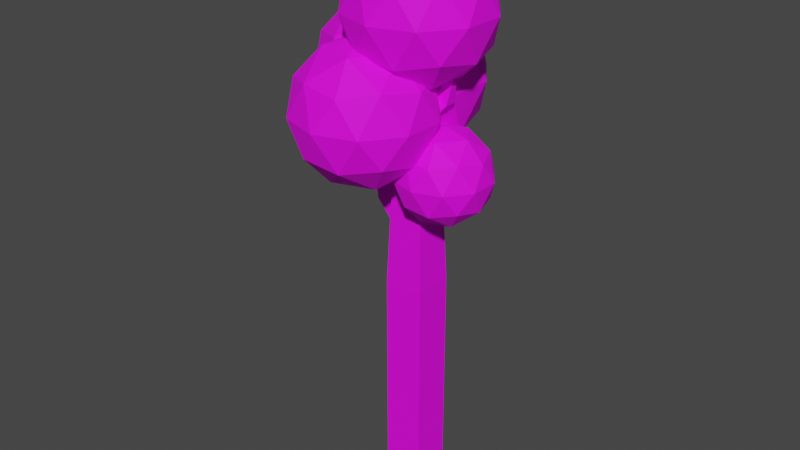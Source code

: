 # Source: tree_1.blend  (saved by Blender 2.83.19; exported with 4.5.12 LTS)
import bpy
from mathutils import Matrix  # noqa: F401  (used for matrix-valued properties, if any)

bpy.ops.wm.read_factory_settings(use_empty=True)
scene = bpy.context.scene
scene.name = 'Scene'

# ---- collections
col_collection = bpy.data.collections.new('Collection'); scene.collection.children.link(col_collection)

# ---- images (referenced by path relative to the original .blend; pixels are not part of the script)
import os
ASSET_DIR = os.environ.get("B2B_ASSET_DIR", "")  # directory of the original .blend (textures are referenced by path, not embedded)
HERE = os.path.dirname(os.path.abspath(__file__))  # packed textures are extracted next to this script under _unpacked/

def load_image(name, relpath, width, height, colorspace="sRGB"):
    """Load a texture the original file referenced (path relative to the .blend, or extracted next to this script)."""
    p = next((c for c in (os.path.join(HERE, relpath), os.path.join(ASSET_DIR, relpath)) if relpath and os.path.exists(c)), "")
    if p:
        img = bpy.data.images.load(p, check_existing=True)
        img.name = name
    else:  # same state as the original file: an image datablock whose file is absent (Cycles renders it pink)
        img = bpy.data.images.new(name, width, height)
        img.source = "FILE"
        img.filepath = "//" + (relpath or name)
    img.colorspace_settings.name = colorspace
    return img
img_new_pallete_png = load_image('new_pallete.png', 'new_pallete.png', 1024, 1024, 'sRGB')

# ---- materials (node trees are filled in below, after node groups)
mat_material = bpy.data.materials.new('Material')
mat_material.alpha_threshold = 0.0
mat_material.use_transparent_shadow = False
mat_material.line_color = (0.0, 0.0, 0.0, 1.0)

# ---- material node trees
mat_material.use_nodes = True; mat_material.node_tree.nodes.clear()
_N = mat_material.node_tree.nodes; _L = mat_material.node_tree.links
n0 = _N.new('ShaderNodeOutputMaterial'); n0.name = 'Material Output'; n0.location = (300, 300)
n1 = _N.new('ShaderNodeBsdfPrincipled'); n1.name = 'Principled BSDF'; n1.location = (10, 300)
n1.distribution = 'GGX'
n1.subsurface_method = 'BURLEY'
n1.inputs[2].default_value = 0.7667
n1.inputs[3].default_value = 1.45
n1.inputs[13].default_value = 0.2833
n1.inputs[27].default_value = (0.0, 0.0, 0.0, 1.0)
n1.inputs[28].default_value = 1.0
n2 = _N.new('ShaderNodeTexImage'); n2.name = 'Image Texture'; n2.location = (-280, 280)
n2.image = img_new_pallete_png
n2.interpolation = 'Closest'
_L.new(n1.outputs[0], n0.inputs[0])
_L.new(n2.outputs[0], n1.inputs[0])
n0.is_active_output = True

# ---- world
world_world = bpy.data.worlds.new('World'); scene.world = world_world
world_world.use_nodes = True; world_world.node_tree.nodes.clear()
_N = world_world.node_tree.nodes; _L = world_world.node_tree.links
n0 = _N.new('ShaderNodeOutputWorld'); n0.name = 'World Output'; n0.location = (300, 300)
n1 = _N.new('ShaderNodeBackground'); n1.name = 'Background'; n1.location = (10, 300)
n1.inputs[0].default_value = (0.05088, 0.05088, 0.05088, 1.0)
_L.new(n1.outputs[0], n0.inputs[0])
n0.is_active_output = True
world_world.color = (0.05088, 0.05088, 0.05088)
world_world.use_sun_shadow = False
world_world.sun_shadow_jitter_overblur = 0.0

# ---- meshes
me_icosphere_003 = bpy.data.meshes.new('Icosphere.003')
me_icosphere_003.from_pydata([(0.7432, -0.1198, 3.845), (1.467, -0.6455, 4.398), (0.4668, -0.9705, 4.398), (-0.1512, -0.1198, 4.398), (0.4668, 0.7308, 4.398), (1.467, 0.4059, 4.398), (1.02, -0.9705, 5.292), (0.01959, -0.6455, 5.292), (0.01959, 0.4059, 5.292), (1.02, 0.7308, 5.292), (1.638, -0.1198, 5.292), (0.7432, -0.1198, 5.845), (0.5807, -0.6198, 3.994), (1.169, -0.4288, 3.994), (1.006, -0.9288, 4.319), (1.594, -0.1198, 4.319), (1.169, 0.1892, 3.994), (0.2175, -0.1198, 3.994), (0.05501, -0.6198, 4.319), (0.5807, 0.3802, 3.994), (0.05501, 0.3802, 4.319), (1.006, 0.6892, 4.319), (1.694, -0.4288, 4.845), (1.694, 0.1892, 4.845), (0.7432, -1.12, 4.845), (1.331, -0.9288, 4.845), (-0.2079, -0.4288, 4.845), (0.1554, -0.9288, 4.845), (0.1554, 0.6892, 4.845), (-0.2079, 0.1892, 4.845), (1.331, 0.6892, 4.845), (0.7432, 0.8802, 4.845), (1.431, -0.6198, 5.371), (0.4803, -0.9288, 5.371), (-0.1075, -0.1198, 5.371), (0.4803, 0.6892, 5.371), (1.431, 0.3802, 5.371), (0.9057, -0.6198, 5.696), (1.269, -0.1198, 5.696), (0.3179, -0.4288, 5.696), (0.3179, 0.1892, 5.696), (0.9057, 0.3802, 5.696), (0.4299, 0.4299, 2.251), (0.4299, 0.4299, 0.0), (0.4299, -0.4299, 2.251), (0.4299, -0.4299, 0.0), (-0.4299, 0.4299, 2.251), (-0.4299, 0.4299, 0.0), (-0.4299, -0.4299, 2.251), (-0.4299, -0.4299, 0.0), (0.347, 0.347, 4.502), (0.347, -0.347, 4.502), (-0.347, 0.347, 4.502), (-0.347, -0.347, 4.502), (0.105, 0.105, 6.753), (0.105, -0.105, 6.753), (-0.04629, 0.105, 6.721), (-0.04629, -0.105, 6.721), (0.226, -0.226, 5.628), (0.226, 0.226, 5.628), (0.1655, -0.1655, 6.191), (0.1655, 0.1655, 6.191), (0.7624, -0.1241, 6.225), (0.7624, 0.1241, 6.225), (0.4712, -0.09086, 6.333), (0.4712, 0.09086, 6.333), (0.8771, -0.05131, 6.808), (0.8771, 0.05131, 6.808), (0.7486, -0.03758, 6.805), (0.7486, 0.03758, 6.805), (-0.4299, 0.0, 2.251), (-0.3885, -0.3885, 3.377), (-0.3885, 0.3885, 3.377), (-0.347, 0.1735, 4.502), (-0.3677, -0.3677, 3.939), (-0.347, -0.1735, 4.502), (-0.3677, 0.3677, 3.939), (-0.3885, 0.1942, 3.377), (-0.3885, -0.1942, 3.377), (-0.847, -0.1942, 3.905), (-0.847, 0.1942, 3.905), (-0.7145, -0.1735, 4.462), (-0.7145, 0.1735, 4.462), (-1.069, -0.07438, 4.772), (-1.069, 0.07134, 4.772), (-0.9136, -0.0666, 4.92), (-0.9136, 0.06356, 4.92), (-1.081, -0.05094, 5.243), (-1.081, 0.0479, 5.243), (-0.9367, -0.04566, 5.263), (-0.9367, 0.04262, 5.263), (0.07927, -0.05675, 6.426), (1.173, -0.8517, 7.262), (-0.3387, -1.343, 7.262), (-1.273, -0.05675, 7.262), (-0.3387, 1.23, 7.262), (1.173, 0.7382, 7.262), (0.4972, -1.343, 8.614), (-1.015, -0.8517, 8.614), (-1.015, 0.7382, 8.614), (0.4972, 1.23, 8.614), (1.432, -0.05675, 8.614), (0.07927, -0.05675, 9.45), (-0.1664, -0.8128, 6.651), (0.7224, -0.524, 6.651), (0.4768, -1.28, 7.143), (1.366, -0.05675, 7.143), (0.7224, 0.4105, 6.651), (-0.7157, -0.05675, 6.651), (-0.9614, -0.8128, 7.143), (-0.1664, 0.6993, 6.651), (-0.9614, 0.6993, 7.143), (0.4768, 1.167, 7.143), (1.517, -0.524, 7.938), (1.517, 0.4105, 7.938), (0.07927, -1.569, 7.938), (0.9681, -1.28, 7.938), (-1.359, -0.524, 7.938), (-0.8096, -1.28, 7.938), (-0.8096, 1.167, 7.938), (-1.359, 0.4105, 7.938), (0.9681, 1.167, 7.938), (0.07927, 1.455, 7.938), (1.12, -0.8128, 8.733), (-0.3182, -1.28, 8.733), (-1.207, -0.05675, 8.733), (-0.3182, 1.167, 8.733), (1.12, 0.6993, 8.733), (0.3249, -0.8128, 9.224), (0.8743, -0.05675, 9.224), (-0.5639, -0.524, 9.224), (-0.5639, 0.4105, 9.224), (0.3249, 0.6993, 9.224), (-0.9674, 0.68, 4.573), (0.3012, -0.2417, 5.542), (-1.452, -0.8113, 5.542), (-2.535, 0.68, 5.542), (-1.452, 2.171, 5.542), (0.3012, 1.602, 5.542), (-0.4828, -0.8113, 7.11), (-2.236, -0.2417, 7.11), (-2.236, 1.602, 7.11), (-0.4828, 2.171, 7.11), (0.6007, 0.68, 7.11), (-0.9674, 0.68, 8.079), (-1.252, -0.1965, 4.834), (-0.2217, 0.1383, 4.834), (-0.5065, -0.7383, 5.404), (0.5239, 0.68, 5.404), (-0.2217, 1.222, 4.834), (-1.889, 0.68, 4.834), (-2.174, -0.1965, 5.404), (-1.252, 1.557, 4.834), (-2.174, 1.557, 5.404), (-0.5065, 2.098, 5.404), (0.7, 0.1383, 6.326), (0.7, 1.222, 6.326), (-0.9674, -1.073, 6.326), (0.0631, -0.7383, 6.326), (-2.635, 0.1383, 6.326), (-1.998, -0.7383, 6.326), (-1.998, 2.098, 6.326), (-2.635, 1.222, 6.326), (0.0631, 2.098, 6.326), (-0.9674, 2.433, 6.326), (0.2391, -0.1965, 7.247), (-1.428, -0.7383, 7.247), (-2.459, 0.68, 7.247), (-1.428, 2.098, 7.247), (0.2391, 1.557, 7.247), (-0.6826, -0.1965, 7.817), (-0.04569, 0.68, 7.817), (-1.713, 0.1383, 7.817), (-1.713, 1.222, 7.817), (-0.6826, 1.557, 7.817), (-0.5489, -0.8787, 4.548), (0.5273, -1.661, 5.37), (-0.9599, -2.144, 5.37), (-1.879, -0.8787, 5.37), (-0.9599, 0.3864, 5.37), (0.5273, -0.09679, 5.37), (-0.1378, -2.144, 6.7), (-1.625, -1.661, 6.7), (-1.625, -0.09679, 6.7), (-0.1378, 0.3864, 6.7), (0.7813, -0.8787, 6.7), (-0.5489, -0.8787, 7.522), (-0.7905, -1.622, 4.77), (0.08365, -1.338, 4.77), (-0.158, -2.082, 5.253), (0.7162, -0.8787, 5.253), (0.08365, -0.4191, 4.77), (-1.331, -0.8787, 4.77), (-1.572, -1.622, 5.253), (-0.7905, -0.1351, 4.77), (-1.572, -0.1351, 5.253), (-0.158, 0.3245, 5.253), (0.8655, -1.338, 6.035), (0.8655, -0.4191, 6.035), (-0.5489, -2.366, 6.035), (0.3253, -2.082, 6.035), (-1.963, -1.338, 6.035), (-1.423, -2.082, 6.035), (-1.423, 0.3245, 6.035), (-1.963, -0.4191, 6.035), (0.3253, 0.3245, 6.035), (-0.5489, 0.6086, 6.035), (0.4746, -1.622, 6.817), (-0.9398, -2.082, 6.817), (-1.814, -0.8787, 6.817), (-0.9398, 0.3245, 6.817), (0.4746, -0.1351, 6.817), (-0.3073, -1.622, 7.3), (0.233, -0.8787, 7.3), (-1.181, -1.338, 7.3), (-1.181, -0.4191, 7.3), (-0.3073, -0.1351, 7.3), (0.4299, 0.4299, -2.814), (0.4299, -0.4299, -2.814), (-0.4299, 0.4299, -2.814), (-0.4299, -0.4299, -2.814)], [], [(0, 13, 12), (1, 13, 15), (0, 12, 17), (0, 17, 19), (0, 19, 16), (1, 15, 22), (2, 14, 24), (3, 18, 26), (4, 20, 28), (5, 21, 30), (1, 22, 25), (2, 24, 27), (3, 26, 29), (4, 28, 31), (5, 30, 23), (6, 32, 37), (7, 33, 39), (8, 34, 40), (9, 35, 41), (10, 36, 38), (38, 41, 11), (38, 36, 41), (36, 9, 41), (41, 40, 11), (41, 35, 40), (35, 8, 40), (40, 39, 11), (40, 34, 39), (34, 7, 39), (39, 37, 11), (39, 33, 37), (33, 6, 37), (37, 38, 11), (37, 32, 38), (32, 10, 38), (23, 36, 10), (23, 30, 36), (30, 9, 36), (31, 35, 9), (31, 28, 35), (28, 8, 35), (29, 34, 8), (29, 26, 34), (26, 7, 34), (27, 33, 7), (27, 24, 33), (24, 6, 33), (25, 32, 6), (25, 22, 32), (22, 10, 32), (30, 31, 9), (30, 21, 31), (21, 4, 31), (28, 29, 8), (28, 20, 29), (20, 3, 29), (26, 27, 7), (26, 18, 27), (18, 2, 27), (24, 25, 6), (24, 14, 25), (14, 1, 25), (22, 23, 10), (22, 15, 23), (15, 5, 23), (16, 21, 5), (16, 19, 21), (19, 4, 21), (19, 20, 4), (19, 17, 20), (17, 3, 20), (17, 18, 3), (17, 12, 18), (12, 2, 18), (15, 16, 5), (15, 13, 16), (13, 0, 16), (12, 14, 2), (12, 13, 14), (13, 1, 14), (78, 71, 74, 53, 75), (45, 44, 48, 49), (49, 48, 70, 46, 47), (47, 43, 217, 219), (43, 42, 44, 45), (47, 46, 42, 43), (44, 42, 50, 51), (42, 46, 72, 76, 52, 50), (48, 44, 51, 53, 74, 71), (60, 61, 54, 55), (53, 51, 58, 60, 55, 57), (50, 52, 56, 54, 61, 59), (58, 51, 50, 59), (58, 59, 63, 62), (55, 54, 56, 57), (63, 65, 69, 67), (61, 60, 64, 65), (60, 58, 62, 64), (59, 61, 65, 63), (66, 67, 69, 68), (64, 62, 66, 68), (62, 63, 67, 66), (65, 64, 68, 69), (52, 73, 75, 53, 57, 56), (46, 70, 48, 71, 78, 77, 72), (78, 75, 81, 79), (73, 52, 76, 72, 77), (79, 81, 85, 83), (77, 78, 79, 80), (73, 77, 80, 82), (75, 73, 82, 81), (86, 84, 88, 90), (80, 79, 83, 84), (82, 80, 84, 86), (81, 82, 86, 85), (88, 87, 89, 90), (85, 86, 90, 89), (83, 85, 89, 87), (84, 83, 87, 88), (91, 104, 103), (92, 104, 106), (91, 103, 108), (91, 108, 110), (91, 110, 107), (92, 106, 113), (93, 105, 115), (94, 109, 117), (95, 111, 119), (96, 112, 121), (92, 113, 116), (93, 115, 118), (94, 117, 120), (95, 119, 122), (96, 121, 114), (97, 123, 128), (98, 124, 130), (99, 125, 131), (100, 126, 132), (101, 127, 129), (129, 132, 102), (129, 127, 132), (127, 100, 132), (132, 131, 102), (132, 126, 131), (126, 99, 131), (131, 130, 102), (131, 125, 130), (125, 98, 130), (130, 128, 102), (130, 124, 128), (124, 97, 128), (128, 129, 102), (128, 123, 129), (123, 101, 129), (114, 127, 101), (114, 121, 127), (121, 100, 127), (122, 126, 100), (122, 119, 126), (119, 99, 126), (120, 125, 99), (120, 117, 125), (117, 98, 125), (118, 124, 98), (118, 115, 124), (115, 97, 124), (116, 123, 97), (116, 113, 123), (113, 101, 123), (121, 122, 100), (121, 112, 122), (112, 95, 122), (119, 120, 99), (119, 111, 120), (111, 94, 120), (117, 118, 98), (117, 109, 118), (109, 93, 118), (115, 116, 97), (115, 105, 116), (105, 92, 116), (113, 114, 101), (113, 106, 114), (106, 96, 114), (107, 112, 96), (107, 110, 112), (110, 95, 112), (110, 111, 95), (110, 108, 111), (108, 94, 111), (108, 109, 94), (108, 103, 109), (103, 93, 109), (106, 107, 96), (106, 104, 107), (104, 91, 107), (103, 105, 93), (103, 104, 105), (104, 92, 105), (133, 146, 145), (134, 146, 148), (133, 145, 150), (133, 150, 152), (133, 152, 149), (134, 148, 155), (135, 147, 157), (136, 151, 159), (137, 153, 161), (138, 154, 163), (134, 155, 158), (135, 157, 160), (136, 159, 162), (137, 161, 164), (138, 163, 156), (139, 165, 170), (140, 166, 172), (141, 167, 173), (142, 168, 174), (143, 169, 171), (171, 174, 144), (171, 169, 174), (169, 142, 174), (174, 173, 144), (174, 168, 173), (168, 141, 173), (173, 172, 144), (173, 167, 172), (167, 140, 172), (172, 170, 144), (172, 166, 170), (166, 139, 170), (170, 171, 144), (170, 165, 171), (165, 143, 171), (156, 169, 143), (156, 163, 169), (163, 142, 169), (164, 168, 142), (164, 161, 168), (161, 141, 168), (162, 167, 141), (162, 159, 167), (159, 140, 167), (160, 166, 140), (160, 157, 166), (157, 139, 166), (158, 165, 139), (158, 155, 165), (155, 143, 165), (163, 164, 142), (163, 154, 164), (154, 137, 164), (161, 162, 141), (161, 153, 162), (153, 136, 162), (159, 160, 140), (159, 151, 160), (151, 135, 160), (157, 158, 139), (157, 147, 158), (147, 134, 158), (155, 156, 143), (155, 148, 156), (148, 138, 156), (149, 154, 138), (149, 152, 154), (152, 137, 154), (152, 153, 137), (152, 150, 153), (150, 136, 153), (150, 151, 136), (150, 145, 151), (145, 135, 151), (148, 149, 138), (148, 146, 149), (146, 133, 149), (145, 147, 135), (145, 146, 147), (146, 134, 147), (175, 188, 187), (176, 188, 190), (175, 187, 192), (175, 192, 194), (175, 194, 191), (176, 190, 197), (177, 189, 199), (178, 193, 201), (179, 195, 203), (180, 196, 205), (176, 197, 200), (177, 199, 202), (178, 201, 204), (179, 203, 206), (180, 205, 198), (181, 207, 212), (182, 208, 214), (183, 209, 215), (184, 210, 216), (185, 211, 213), (213, 216, 186), (213, 211, 216), (211, 184, 216), (216, 215, 186), (216, 210, 215), (210, 183, 215), (215, 214, 186), (215, 209, 214), (209, 182, 214), (214, 212, 186), (214, 208, 212), (208, 181, 212), (212, 213, 186), (212, 207, 213), (207, 185, 213), (198, 211, 185), (198, 205, 211), (205, 184, 211), (206, 210, 184), (206, 203, 210), (203, 183, 210), (204, 209, 183), (204, 201, 209), (201, 182, 209), (202, 208, 182), (202, 199, 208), (199, 181, 208), (200, 207, 181), (200, 197, 207), (197, 185, 207), (205, 206, 184), (205, 196, 206), (196, 179, 206), (203, 204, 183), (203, 195, 204), (195, 178, 204), (201, 202, 182), (201, 193, 202), (193, 177, 202), (199, 200, 181), (199, 189, 200), (189, 176, 200), (197, 198, 185), (197, 190, 198), (190, 180, 198), (191, 196, 180), (191, 194, 196), (194, 179, 196), (194, 195, 179), (194, 192, 195), (192, 178, 195), (192, 193, 178), (192, 187, 193), (187, 177, 193), (190, 191, 180), (190, 188, 191), (188, 175, 191), (187, 189, 177), (187, 188, 189), (188, 176, 189), (219, 217, 218, 220), (45, 49, 220, 218), (49, 47, 219, 220), (43, 45, 218, 217)])
_uv = me_icosphere_003.uv_layers.new(name='UVMap')
_uv.uv.foreach_set('vector', [0.3418, 0.4366, 0.3418, 0.4366, 0.3418, 0.4366, 0.3418, 0.4366, 0.3418, 0.4366, 0.3418, 0.4366, 0.3418, 0.4366, 0.3418, 0.4366, 0.3418, 0.4366, 0.3418, 0.4366, 0.3418, 0.4366, 0.3418, 0.4366, 0.3418, 0.4366, 0.3418, 0.4366, 0.3418, 0.4366, 0.3418, 0.4366, 0.3418, 0.4366, 0.3418, 0.4366, 0.3418, 0.4366, 0.3418, 0.4366, 0.3418, 0.4366, 0.3418, 0.4366, 0.3418, 0.4366, 0.3418, 0.4366, 0.3418, 0.4366, 0.3418, 0.4366, 0.3418, 0.4366, 0.3418, 0.4366, 0.3418, 0.4366, 0.3418, 0.4366, 0.3418, 0.4366, 0.3418, 0.4366, 0.3418, 0.4366, 0.3418, 0.4366, 0.3418, 0.4366, 0.3418, 0.4366, 0.3418, 0.4366, 0.3418, 0.4366, 0.3418, 0.4366, 0.3418, 0.4366, 0.3418, 0.4366, 0.3418, 0.4366, 0.3418, 0.4366, 0.3418, 0.4366, 0.3418, 0.4366, 0.3418, 0.4366, 0.3418, 0.4366, 0.3418, 0.4366, 0.3418, 0.4366, 0.3418, 0.4366, 0.3418, 0.4366, 0.3418, 0.4366, 0.3418, 0.4366, 0.3418, 0.4366, 0.3418, 0.4366, 0.3418, 0.4366, 0.3418, 0.4366, 0.3418, 0.4366, 0.3418, 0.4366, 0.3418, 0.4366, 0.3418, 0.4366, 0.3418, 0.4366, 0.3418, 0.4366, 0.3418, 0.4366, 0.3418, 0.4366, 0.3418, 0.4366, 0.3418, 0.4366, 0.3418, 0.4366, 0.3418, 0.4366, 0.3418, 0.4366, 0.3418, 0.4366, 0.3418, 0.4366, 0.3418, 0.4366, 0.3418, 0.4366, 0.3418, 0.4366, 0.3418, 0.4366, 0.3418, 0.4366, 0.3418, 0.4366, 0.3418, 0.4366, 0.3418, 0.4366, 0.3418, 0.4366, 0.3418, 0.4366, 0.3418, 0.4366, 0.3418, 0.4366, 0.3418, 0.4366, 0.3418, 0.4366, 0.3418, 0.4366, 0.3418, 0.4366, 0.3418, 0.4366, 0.3418, 0.4366, 0.3418, 0.4366, 0.3418, 0.4366, 0.3418, 0.4366, 0.3418, 0.4366, 0.3418, 0.4366, 0.3418, 0.4366, 0.3418, 0.4366, 0.3418, 0.4366, 0.3418, 0.4366, 0.3418, 0.4366, 0.3418, 0.4366, 0.3418, 0.4366, 0.3418, 0.4366, 0.3418, 0.4366, 0.3418, 0.4366, 0.3418, 0.4366, 0.3418, 0.4366, 0.3418, 0.4366, 0.3418, 0.4366, 0.3418, 0.4366, 0.3418, 0.4366, 0.3418, 0.4366, 0.3418, 0.4366, 0.3418, 0.4366, 0.3418, 0.4366, 0.3418, 0.4366, 0.3418, 0.4366, 0.3418, 0.4366, 0.3418, 0.4366, 0.3418, 0.4366, 0.3418, 0.4366, 0.3418, 0.4366, 0.3418, 0.4366, 0.3418, 0.4366, 0.3418, 0.4366, 0.3418, 0.4366, 0.3418, 0.4366, 0.3418, 0.4366, 0.3418, 0.4366, 0.3418, 0.4366, 0.3418, 0.4366, 0.3418, 0.4366, 0.3418, 0.4366, 0.3418, 0.4366, 0.3418, 0.4366, 0.3418, 0.4366, 0.3418, 0.4366, 0.3418, 0.4366, 0.3418, 0.4366, 0.3418, 0.4366, 0.3418, 0.4366, 0.3418, 0.4366, 0.3418, 0.4366, 0.3418, 0.4366, 0.3418, 0.4366, 0.3418, 0.4366, 0.3418, 0.4366, 0.3418, 0.4366, 0.3418, 0.4366, 0.3418, 0.4366, 0.3418, 0.4366, 0.3418, 0.4366, 0.3418, 0.4366, 0.3418, 0.4366, 0.3418, 0.4366, 0.3418, 0.4366, 0.3418, 0.4366, 0.3418, 0.4366, 0.3418, 0.4366, 0.3418, 0.4366, 0.3418, 0.4366, 0.3418, 0.4366, 0.3418, 0.4366, 0.3418, 0.4366, 0.3418, 0.4366, 0.3418, 0.4366, 0.3418, 0.4366, 0.3418, 0.4366, 0.3418, 0.4366, 0.3418, 0.4366, 0.3418, 0.4366, 0.3418, 0.4366, 0.3418, 0.4366, 0.3418, 0.4366, 0.3418, 0.4366, 0.3418, 0.4366, 0.3418, 0.4366, 0.3418, 0.4366, 0.3418, 0.4366, 0.3418, 0.4366, 0.3418, 0.4366, 0.3418, 0.4366, 0.3418, 0.4366, 0.3418, 0.4366, 0.3418, 0.4366, 0.3418, 0.4366, 0.3418, 0.4366, 0.3418, 0.4366, 0.3418, 0.4366, 0.3418, 0.4366, 0.3418, 0.4366, 0.3418, 0.4366, 0.3418, 0.4366, 0.3418, 0.4366, 0.3418, 0.4366, 0.3418, 0.4366, 0.3418, 0.4366, 0.3418, 0.4366, 0.3418, 0.4366, 0.3418, 0.4366, 0.3418, 0.4366, 0.3418, 0.4366, 0.3418, 0.4366, 0.3418, 0.4366, 0.3418, 0.4366, 0.3418, 0.4366, 0.3418, 0.4366, 0.3418, 0.4366, 0.3418, 0.4366, 0.3418, 0.4366, 0.3418, 0.4366, 0.3418, 0.4366, 0.3418, 0.4366, 0.3418, 0.4366, 0.3418, 0.4366, 0.3418, 0.4366, 0.3418, 0.4366, 0.3418, 0.4366, 0.3418, 0.4366, 0.3418, 0.4366, 0.3418, 0.4366, 0.3418, 0.4366, 0.3418, 0.4366, 0.3418, 0.4366, 0.3418, 0.4366, 0.3418, 0.4366, 0.3418, 0.4366, 0.3418, 0.4366, 0.3418, 0.4366, 0.3418, 0.4366, 0.3418, 0.4366, 0.3418, 0.4366, 0.3418, 0.4366, 0.3418, 0.4366, 0.3418, 0.4366, 0.3418, 0.4366, 0.3418, 0.4366, 0.3418, 0.4366, 0.3418, 0.4366, 0.3418, 0.4366, 0.8863, 0.06119, 0.8863, 0.06119, 0.8863, 0.06119, 0.8863, 0.06119, 0.8863, 0.06119, 0.8863, 0.06119, 0.8863, 0.06119, 0.8863, 0.06119, 0.8863, 0.06119, 0.8863, 0.06119, 0.8863, 0.06119, 0.8863, 0.06119, 0.8863, 0.06119, 0.8863, 0.06119, 0.8863, 0.06119, 0.8863, 0.06119, 0.8863, 0.06119, 0.8863, 0.06119, 0.8863, 0.06119, 0.8863, 0.06119, 0.8863, 0.06119, 0.8863, 0.06119, 0.8863, 0.06119, 0.8863, 0.06119, 0.8863, 0.06119, 0.8863, 0.06119, 0.8863, 0.06119, 0.8863, 0.06119, 0.8863, 0.06119, 0.8863, 0.06119, 0.8863, 0.06119, 0.8863, 0.06119, 0.8863, 0.06119, 0.8863, 0.06119, 0.8863, 0.06119, 0.8863, 0.06119, 0.8863, 0.06119, 0.8863, 0.06119, 0.8863, 0.06119, 0.8863, 0.06119, 0.8863, 0.06119, 0.8863, 0.06119, 0.3418, 0.4366, 0.3418, 0.4366, 0.3418, 0.4366, 0.3418, 0.4366, 0.8863, 0.06119, 0.8863, 0.06119, 0.8863, 0.06119, 0.8863, 0.06119, 0.8863, 0.06119, 0.8863, 0.06119, 0.8863, 0.06119, 0.8863, 0.06119, 0.8863, 0.06119, 0.8863, 0.06119, 0.8863, 0.06119, 0.8863, 0.06119, 0.8863, 0.06119, 0.8863, 0.06119, 0.8863, 0.06119, 0.8863, 0.06119, 0.9511, 0.05964, 0.9511, 0.05964, 0.9511, 0.05964, 0.9511, 0.05964, 0.3418, 0.4366, 0.3418, 0.4366, 0.3418, 0.4366, 0.3418, 0.4366, 0.9511, 0.05964, 0.9511, 0.05964, 0.9511, 0.05964, 0.9511, 0.05964, 0.3418, 0.4366, 0.3418, 0.4366, 0.3418, 0.4366, 0.3418, 0.4366, 0.9511, 0.05964, 0.9511, 0.05964, 0.9511, 0.05964, 0.9511, 0.05964, 0.9511, 0.05964, 0.9511, 0.05964, 0.9511, 0.05964, 0.9511, 0.05964, 0.9511, 0.05964, 0.9511, 0.05964, 0.9511, 0.05964, 0.9511, 0.05964, 0.9511, 0.05964, 0.9511, 0.05964, 0.9511, 0.05964, 0.9511, 0.05964, 0.9511, 0.05964, 0.9511, 0.05964, 0.9511, 0.05964, 0.9511, 0.05964, 0.9511, 0.05964, 0.9511, 0.05964, 0.9511, 0.05964, 0.9511, 0.05964, 0.8863, 0.06119, 0.8863, 0.06119, 0.8863, 0.06119, 0.8863, 0.06119, 0.8863, 0.06119, 0.8863, 0.06119, 0.8863, 0.06119, 0.8863, 0.06119, 0.8863, 0.06119, 0.8863, 0.06119, 0.8863, 0.06119, 0.8863, 0.06119, 0.8863, 0.06119, 0.8863, 0.06119, 0.8863, 0.06119, 0.8863, 0.06119, 0.8863, 0.06119, 0.8863, 0.06119, 0.8863, 0.06119, 0.8863, 0.06119, 0.8863, 0.06119, 0.8863, 0.06119, 0.8863, 0.06119, 0.8863, 0.06119, 0.8863, 0.06119, 0.8863, 0.06119, 0.8863, 0.06119, 0.8863, 0.06119, 0.8863, 0.06119, 0.8863, 0.06119, 0.8863, 0.06119, 0.8863, 0.06119, 0.8863, 0.06119, 0.8863, 0.06119, 0.8863, 0.06119, 0.8863, 0.06119, 0.8863, 0.06119, 0.8863, 0.06119, 0.8863, 0.06119, 0.8863, 0.06119, 0.8863, 0.06119, 0.8863, 0.06119, 0.8863, 0.06119, 0.8863, 0.06119, 0.8863, 0.06119, 0.8863, 0.06119, 0.8863, 0.06119, 0.8863, 0.06119, 0.8863, 0.06119, 0.8863, 0.06119, 0.8863, 0.06119, 0.8863, 0.06119, 0.8863, 0.06119, 0.8863, 0.06119, 0.3418, 0.4366, 0.3418, 0.4366, 0.3418, 0.4366, 0.3418, 0.4366, 0.8863, 0.06119, 0.8863, 0.06119, 0.8863, 0.06119, 0.8863, 0.06119, 0.8863, 0.06119, 0.8863, 0.06119, 0.8863, 0.06119, 0.8863, 0.06119, 0.8863, 0.06119, 0.8863, 0.06119, 0.8863, 0.06119, 0.8863, 0.06119, 0.3418, 0.4366, 0.3418, 0.4366, 0.3418, 0.4366, 0.3418, 0.4366, 0.3418, 0.4366, 0.3418, 0.4366, 0.3418, 0.4366, 0.3418, 0.4366, 0.3418, 0.4366, 0.3418, 0.4366, 0.3418, 0.4366, 0.3418, 0.4366, 0.3418, 0.4366, 0.3418, 0.4366, 0.3418, 0.4366, 0.3418, 0.4366, 0.3418, 0.4366, 0.3418, 0.4366, 0.3418, 0.4366, 0.3418, 0.4366, 0.3418, 0.4366, 0.3418, 0.4366, 0.3418, 0.4366, 0.3418, 0.4366, 0.3418, 0.4366, 0.3418, 0.4366, 0.3418, 0.4366, 0.3418, 0.4366, 0.3418, 0.4366, 0.3418, 0.4366, 0.3418, 0.4366, 0.3418, 0.4366, 0.3418, 0.4366, 0.3418, 0.4366, 0.3418, 0.4366, 0.3418, 0.4366, 0.3418, 0.4366, 0.3418, 0.4366, 0.3418, 0.4366, 0.3418, 0.4366, 0.3418, 0.4366, 0.3418, 0.4366, 0.3418, 0.4366, 0.3418, 0.4366, 0.3418, 0.4366, 0.3418, 0.4366, 0.3418, 0.4366, 0.3418, 0.4366, 0.3418, 0.4366, 0.3418, 0.4366, 0.3418, 0.4366, 0.3418, 0.4366, 0.3418, 0.4366, 0.3418, 0.4366, 0.3418, 0.4366, 0.3418, 0.4366, 0.3418, 0.4366, 0.3418, 0.4366, 0.3418, 0.4366, 0.3418, 0.4366, 0.3418, 0.4366, 0.3418, 0.4366, 0.3418, 0.4366, 0.3418, 0.4366, 0.3418, 0.4366, 0.3418, 0.4366, 0.3418, 0.4366, 0.3418, 0.4366, 0.3418, 0.4366, 0.3418, 0.4366, 0.3418, 0.4366, 0.3418, 0.4366, 0.3418, 0.4366, 0.3418, 0.4366, 0.3418, 0.4366, 0.3418, 0.4366, 0.3418, 0.4366, 0.3418, 0.4366, 0.3418, 0.4366, 0.3418, 0.4366, 0.3418, 0.4366, 0.3418, 0.4366, 0.3418, 0.4366, 0.3418, 0.4366, 0.3418, 0.4366, 0.3418, 0.4366, 0.3418, 0.4366, 0.3418, 0.4366, 0.3418, 0.4366, 0.3418, 0.4366, 0.3418, 0.4366, 0.3418, 0.4366, 0.3418, 0.4366, 0.3418, 0.4366, 0.3418, 0.4366, 0.3418, 0.4366, 0.3418, 0.4366, 0.3418, 0.4366, 0.3418, 0.4366, 0.3418, 0.4366, 0.3418, 0.4366, 0.3418, 0.4366, 0.3418, 0.4366, 0.3418, 0.4366, 0.3418, 0.4366, 0.3418, 0.4366, 0.3418, 0.4366, 0.3418, 0.4366, 0.3418, 0.4366, 0.3418, 0.4366, 0.3418, 0.4366, 0.3418, 0.4366, 0.3418, 0.4366, 0.3418, 0.4366, 0.3418, 0.4366, 0.3418, 0.4366, 0.3418, 0.4366, 0.3418, 0.4366, 0.3418, 0.4366, 0.3418, 0.4366, 0.3418, 0.4366, 0.3418, 0.4366, 0.3418, 0.4366, 0.3418, 0.4366, 0.3418, 0.4366, 0.3418, 0.4366, 0.3418, 0.4366, 0.3418, 0.4366, 0.3418, 0.4366, 0.3418, 0.4366, 0.3418, 0.4366, 0.3418, 0.4366, 0.3418, 0.4366, 0.3418, 0.4366, 0.3418, 0.4366, 0.3418, 0.4366, 0.3418, 0.4366, 0.3418, 0.4366, 0.3418, 0.4366, 0.3418, 0.4366, 0.3418, 0.4366, 0.3418, 0.4366, 0.3418, 0.4366, 0.3418, 0.4366, 0.3418, 0.4366, 0.3418, 0.4366, 0.3418, 0.4366, 0.3418, 0.4366, 0.3418, 0.4366, 0.3418, 0.4366, 0.3418, 0.4366, 0.3418, 0.4366, 0.3418, 0.4366, 0.3418, 0.4366, 0.3418, 0.4366, 0.3418, 0.4366, 0.3418, 0.4366, 0.3418, 0.4366, 0.3418, 0.4366, 0.3418, 0.4366, 0.3418, 0.4366, 0.3418, 0.4366, 0.3418, 0.4366, 0.3418, 0.4366, 0.3418, 0.4366, 0.3418, 0.4366, 0.3418, 0.4366, 0.3418, 0.4366, 0.3418, 0.4366, 0.3418, 0.4366, 0.3418, 0.4366, 0.3418, 0.4366, 0.3418, 0.4366, 0.3418, 0.4366, 0.3418, 0.4366, 0.3418, 0.4366, 0.3418, 0.4366, 0.3418, 0.4366, 0.3418, 0.4366, 0.3418, 0.4366, 0.3418, 0.4366, 0.3418, 0.4366, 0.3418, 0.4366, 0.3418, 0.4366, 0.3418, 0.4366, 0.3418, 0.4366, 0.3418, 0.4366, 0.3418, 0.4366, 0.3418, 0.4366, 0.3418, 0.4366, 0.3418, 0.4366, 0.3418, 0.4366, 0.3418, 0.4366, 0.3418, 0.4366, 0.3418, 0.4366, 0.3418, 0.4366, 0.3418, 0.4366, 0.3418, 0.4366, 0.3418, 0.4366, 0.3418, 0.4366, 0.3418, 0.4366, 0.3418, 0.4366, 0.3418, 0.4366, 0.3418, 0.4366, 0.3418, 0.4366, 0.3418, 0.4366, 0.3418, 0.4366, 0.3418, 0.4366, 0.3418, 0.4366, 0.3418, 0.4366, 0.3418, 0.4366, 0.3418, 0.4366, 0.3418, 0.4366, 0.3418, 0.4366, 0.3418, 0.4366, 0.3418, 0.4366, 0.3418, 0.4366, 0.3418, 0.4366, 0.3418, 0.4366, 0.3418, 0.4366, 0.3418, 0.4366, 0.3418, 0.4366, 0.3418, 0.4366, 0.3418, 0.4366, 0.3418, 0.4366, 0.3418, 0.4366, 0.3418, 0.4366, 0.3418, 0.4366, 0.3418, 0.4366, 0.3418, 0.4366, 0.3418, 0.4366, 0.3418, 0.4366, 0.3418, 0.4366, 0.3418, 0.4366, 0.3418, 0.4366, 0.3418, 0.4366, 0.3418, 0.4366, 0.3418, 0.4366, 0.3418, 0.4366, 0.3418, 0.4366, 0.3418, 0.4366, 0.3418, 0.4366, 0.3418, 0.4366, 0.3418, 0.4366, 0.3418, 0.4366, 0.3418, 0.4366, 0.3418, 0.4366, 0.3418, 0.4366, 0.3418, 0.4366, 0.3418, 0.4366, 0.3418, 0.4366, 0.3418, 0.4366, 0.3418, 0.4366, 0.3418, 0.4366, 0.3418, 0.4366, 0.3418, 0.4366, 0.3418, 0.4366, 0.3418, 0.4366, 0.3418, 0.4366, 0.3418, 0.4366, 0.3418, 0.4366, 0.3418, 0.4366, 0.3418, 0.4366, 0.3418, 0.4366, 0.3418, 0.4366, 0.3418, 0.4366, 0.3418, 0.4366, 0.3418, 0.4366, 0.3418, 0.4366, 0.3418, 0.4366, 0.3418, 0.4366, 0.3418, 0.4366, 0.3418, 0.4366, 0.3418, 0.4366, 0.3418, 0.4366, 0.3418, 0.4366, 0.3418, 0.4366, 0.3418, 0.4366, 0.3418, 0.4366, 0.3418, 0.4366, 0.3418, 0.4366, 0.3418, 0.4366, 0.3418, 0.4366, 0.3418, 0.4366, 0.3418, 0.4366, 0.3418, 0.4366, 0.3418, 0.4366, 0.3418, 0.4366, 0.3418, 0.4366, 0.3418, 0.4366, 0.3418, 0.4366, 0.3418, 0.4366, 0.3418, 0.4366, 0.3418, 0.4366, 0.3418, 0.4366, 0.3418, 0.4366, 0.3418, 0.4366, 0.3418, 0.4366, 0.3418, 0.4366, 0.3418, 0.4366, 0.3418, 0.4366, 0.3418, 0.4366, 0.3418, 0.4366, 0.3418, 0.4366, 0.3418, 0.4366, 0.3418, 0.4366, 0.3418, 0.4366, 0.3418, 0.4366, 0.3418, 0.4366, 0.3418, 0.4366, 0.3418, 0.4366, 0.3418, 0.4366, 0.3418, 0.4366, 0.3418, 0.4366, 0.3418, 0.4366, 0.3418, 0.4366, 0.3418, 0.4366, 0.3418, 0.4366, 0.3418, 0.4366, 0.3418, 0.4366, 0.3418, 0.4366, 0.3418, 0.4366, 0.3418, 0.4366, 0.3418, 0.4366, 0.3418, 0.4366, 0.3418, 0.4366, 0.3418, 0.4366, 0.3418, 0.4366, 0.3418, 0.4366, 0.3418, 0.4366, 0.3418, 0.4366, 0.3418, 0.4366, 0.3418, 0.4366, 0.3418, 0.4366, 0.3418, 0.4366, 0.3418, 0.4366, 0.3418, 0.4366, 0.3418, 0.4366, 0.3418, 0.4366, 0.3418, 0.4366, 0.3418, 0.4366, 0.3418, 0.4366, 0.3418, 0.4366, 0.3418, 0.4366, 0.3418, 0.4366, 0.3418, 0.4366, 0.3418, 0.4366, 0.3418, 0.4366, 0.3418, 0.4366, 0.3418, 0.4366, 0.3418, 0.4366, 0.3418, 0.4366, 0.3418, 0.4366, 0.3418, 0.4366, 0.3418, 0.4366, 0.3418, 0.4366, 0.3418, 0.4366, 0.3418, 0.4366, 0.3418, 0.4366, 0.3418, 0.4366, 0.3418, 0.4366, 0.3418, 0.4366, 0.3418, 0.4366, 0.3418, 0.4366, 0.3418, 0.4366, 0.3418, 0.4366, 0.3418, 0.4366, 0.3418, 0.4366, 0.3418, 0.4366, 0.3418, 0.4366, 0.3418, 0.4366, 0.3418, 0.4366, 0.3418, 0.4366, 0.3418, 0.4366, 0.3418, 0.4366, 0.3418, 0.4366, 0.3418, 0.4366, 0.3418, 0.4366, 0.3418, 0.4366, 0.3418, 0.4366, 0.3418, 0.4366, 0.3418, 0.4366, 0.3418, 0.4366, 0.3418, 0.4366, 0.3418, 0.4366, 0.3418, 0.4366, 0.3418, 0.4366, 0.3418, 0.4366, 0.3418, 0.4366, 0.3418, 0.4366, 0.3418, 0.4366, 0.3418, 0.4366, 0.3418, 0.4366, 0.3418, 0.4366, 0.3418, 0.4366, 0.3418, 0.4366, 0.3418, 0.4366, 0.3418, 0.4366, 0.3418, 0.4366, 0.3418, 0.4366, 0.3418, 0.4366, 0.3418, 0.4366, 0.3418, 0.4366, 0.3418, 0.4366, 0.3418, 0.4366, 0.3418, 0.4366, 0.3418, 0.4366, 0.3418, 0.4366, 0.3418, 0.4366, 0.3418, 0.4366, 0.3418, 0.4366, 0.3418, 0.4366, 0.3418, 0.4366, 0.3418, 0.4366, 0.3418, 0.4366, 0.3418, 0.4366, 0.3418, 0.4366, 0.3418, 0.4366, 0.3418, 0.4366, 0.3418, 0.4366, 0.3418, 0.4366, 0.3418, 0.4366, 0.3418, 0.4366, 0.3418, 0.4366, 0.3418, 0.4366, 0.3418, 0.4366, 0.3418, 0.4366, 0.3418, 0.4366, 0.3418, 0.4366, 0.3418, 0.4366, 0.3418, 0.4366, 0.3418, 0.4366, 0.3418, 0.4366, 0.3418, 0.4366, 0.3418, 0.4366, 0.3418, 0.4366, 0.3418, 0.4366, 0.3418, 0.4366, 0.3418, 0.4366, 0.3418, 0.4366, 0.3418, 0.4366, 0.3418, 0.4366, 0.3418, 0.4366, 0.3418, 0.4366, 0.3418, 0.4366, 0.3418, 0.4366, 0.3418, 0.4366, 0.3418, 0.4366, 0.3418, 0.4366, 0.3418, 0.4366, 0.3418, 0.4366, 0.3418, 0.4366, 0.3418, 0.4366, 0.3418, 0.4366, 0.3418, 0.4366, 0.3418, 0.4366, 0.3418, 0.4366, 0.3418, 0.4366, 0.3418, 0.4366, 0.3418, 0.4366, 0.3418, 0.4366, 0.3418, 0.4366, 0.3418, 0.4366, 0.3418, 0.4366, 0.3418, 0.4366, 0.3418, 0.4366, 0.3418, 0.4366, 0.3418, 0.4366, 0.3418, 0.4366, 0.3418, 0.4366, 0.3418, 0.4366, 0.3418, 0.4366, 0.3418, 0.4366, 0.3418, 0.4366, 0.3418, 0.4366, 0.3418, 0.4366, 0.3418, 0.4366, 0.3418, 0.4366, 0.3418, 0.4366, 0.3418, 0.4366, 0.3418, 0.4366, 0.3418, 0.4366, 0.3418, 0.4366, 0.3418, 0.4366, 0.3418, 0.4366, 0.3418, 0.4366, 0.3418, 0.4366, 0.3418, 0.4366, 0.3418, 0.4366, 0.3418, 0.4366, 0.3418, 0.4366, 0.3418, 0.4366, 0.3418, 0.4366, 0.3418, 0.4366, 0.3418, 0.4366, 0.3418, 0.4366, 0.3418, 0.4366, 0.3418, 0.4366, 0.3418, 0.4366, 0.3418, 0.4366, 0.3418, 0.4366, 0.3418, 0.4366, 0.3418, 0.4366, 0.3418, 0.4366, 0.3418, 0.4366, 0.3418, 0.4366, 0.3418, 0.4366, 0.3418, 0.4366, 0.3418, 0.4366, 0.3418, 0.4366, 0.3418, 0.4366, 0.3418, 0.4366, 0.3418, 0.4366, 0.3418, 0.4366, 0.3418, 0.4366, 0.3418, 0.4366, 0.3418, 0.4366, 0.3418, 0.4366, 0.3418, 0.4366, 0.3418, 0.4366, 0.3418, 0.4366, 0.3418, 0.4366, 0.3418, 0.4366, 0.3418, 0.4366, 0.3418, 0.4366, 0.3418, 0.4366, 0.3418, 0.4366, 0.3418, 0.4366, 0.3418, 0.4366, 0.3418, 0.4366, 0.3418, 0.4366, 0.3418, 0.4366, 0.3418, 0.4366, 0.3418, 0.4366, 0.3418, 0.4366, 0.3418, 0.4366, 0.3418, 0.4366, 0.3418, 0.4366, 0.3418, 0.4366, 0.3418, 0.4366, 0.3418, 0.4366, 0.3418, 0.4366, 0.3418, 0.4366, 0.3418, 0.4366, 0.3418, 0.4366, 0.3418, 0.4366, 0.3418, 0.4366, 0.3418, 0.4366, 0.3418, 0.4366, 0.3418, 0.4366, 0.3418, 0.4366, 0.3418, 0.4366, 0.3418, 0.4366, 0.3418, 0.4366, 0.3418, 0.4366, 0.3418, 0.4366, 0.3418, 0.4366, 0.3418, 0.4366, 0.3418, 0.4366, 0.3418, 0.4366, 0.3418, 0.4366, 0.3418, 0.4366, 0.3418, 0.4366, 0.3418, 0.4366, 0.3418, 0.4366, 0.3418, 0.4366, 0.3418, 0.4366, 0.3418, 0.4366, 0.3418, 0.4366, 0.3418, 0.4366, 0.3418, 0.4366, 0.3418, 0.4366, 0.3418, 0.4366, 0.3418, 0.4366, 0.3418, 0.4366, 0.3418, 0.4366, 0.3418, 0.4366, 0.3418, 0.4366, 0.3418, 0.4366, 0.3418, 0.4366, 0.3418, 0.4366, 0.3418, 0.4366, 0.3418, 0.4366, 0.3418, 0.4366, 0.3418, 0.4366, 0.3418, 0.4366, 0.3418, 0.4366, 0.3418, 0.4366, 0.3418, 0.4366, 0.3418, 0.4366, 0.3418, 0.4366, 0.3418, 0.4366, 0.3418, 0.4366, 0.3418, 0.4366, 0.3418, 0.4366, 0.3418, 0.4366, 0.3418, 0.4366, 0.3418, 0.4366, 0.3418, 0.4366, 0.3418, 0.4366, 0.3418, 0.4366, 0.3418, 0.4366, 0.3418, 0.4366, 0.3418, 0.4366, 0.3418, 0.4366, 0.3418, 0.4366, 0.3418, 0.4366, 0.3418, 0.4366, 0.3418, 0.4366, 0.3418, 0.4366, 0.3418, 0.4366, 0.3418, 0.4366, 0.3418, 0.4366, 0.3418, 0.4366, 0.3418, 0.4366, 0.3418, 0.4366, 0.3418, 0.4366, 0.3418, 0.4366, 0.3418, 0.4366, 0.3418, 0.4366, 0.3418, 0.4366, 0.3418, 0.4366, 0.3418, 0.4366, 0.3418, 0.4366, 0.3418, 0.4366, 0.3418, 0.4366, 0.3418, 0.4366, 0.3418, 0.4366, 0.3418, 0.4366, 0.3418, 0.4366, 0.3418, 0.4366, 0.3418, 0.4366, 0.3418, 0.4366, 0.3418, 0.4366, 0.3418, 0.4366, 0.3418, 0.4366, 0.3418, 0.4366, 0.3418, 0.4366, 0.3418, 0.4366, 0.3418, 0.4366, 0.3418, 0.4366, 0.3418, 0.4366, 0.3418, 0.4366, 0.3418, 0.4366, 0.3418, 0.4366, 0.3418, 0.4366, 0.3418, 0.4366, 0.3418, 0.4366, 0.3418, 0.4366, 0.3418, 0.4366, 0.3418, 0.4366, 0.3418, 0.4366, 0.3418, 0.4366, 0.3418, 0.4366, 0.3418, 0.4366, 0.3418, 0.4366, 0.3418, 0.4366, 0.3418, 0.4366, 0.3418, 0.4366, 0.3418, 0.4366, 0.3418, 0.4366, 0.3418, 0.4366, 0.3418, 0.4366, 0.3418, 0.4366, 0.3418, 0.4366, 0.3418, 0.4366, 0.3418, 0.4366, 0.3418, 0.4366, 0.3418, 0.4366, 0.3418, 0.4366, 0.3418, 0.4366, 0.3418, 0.4366, 0.3418, 0.4366, 0.3418, 0.4366, 0.3418, 0.4366, 0.3418, 0.4366, 0.3418, 0.4366, 0.3418, 0.4366, 0.3418, 0.4366, 0.3418, 0.4366, 0.3418, 0.4366, 0.3418, 0.4366, 0.3418, 0.4366, 0.3418, 0.4366, 0.3418, 0.4366, 0.3418, 0.4366, 0.3418, 0.4366, 0.3418, 0.4366, 0.3418, 0.4366, 0.3418, 0.4366, 0.3418, 0.4366, 0.3418, 0.4366, 0.3418, 0.4366, 0.3418, 0.4366, 0.3418, 0.4366, 0.3418, 0.4366, 0.3418, 0.4366, 0.3418, 0.4366, 0.3418, 0.4366, 0.3418, 0.4366, 0.3418, 0.4366, 0.3418, 0.4366, 0.3418, 0.4366, 0.3418, 0.4366, 0.3418, 0.4366, 0.3418, 0.4366, 0.3418, 0.4366, 0.3418, 0.4366, 0.3418, 0.4366, 0.3418, 0.4366, 0.3418, 0.4366, 0.3418, 0.4366, 0.3418, 0.4366, 0.3418, 0.4366, 0.3418, 0.4366, 0.3418, 0.4366, 0.3418, 0.4366, 0.3418, 0.4366, 0.3418, 0.4366, 0.3418, 0.4366, 0.8863, 0.06119, 0.8863, 0.06119, 0.8863, 0.06119, 0.8863, 0.06119, 0.8863, 0.06119, 0.8863, 0.06119, 0.8863, 0.06119, 0.8863, 0.06119, 0.8863, 0.06119, 0.8863, 0.06119, 0.8863, 0.06119, 0.8863, 0.06119, 0.8863, 0.06119, 0.8863, 0.06119, 0.8863, 0.06119, 0.8863, 0.06119])
me_icosphere_003.materials.append(mat_material)
me_icosphere_003.use_remesh_fix_poles = True
me_icosphere_003.use_remesh_preserve_attributes = False
me_icosphere_003.use_mirror_vertex_groups = False
me_icosphere_003.update()

# ---- objects
ob_icosphere_003 = bpy.data.objects.new('Icosphere.003', me_icosphere_003)

# ---- transforms, parenting, visibility, modifiers, constraints
ob_icosphere_003.location = (-1.192e-07, 1.49e-08, 0.0)
ob_icosphere_003.scale = (1.777, 1.777, 1.777)
ob_icosphere_003.lineart.crease_threshold = 0.0

# ---- collection membership
col_collection.objects.link(ob_icosphere_003)

# ---- scene / render settings (as saved in the file)
scene.frame_start = 1; scene.frame_end = 250; scene.frame_set(1)
scene.render.engine = 'BLENDER_EEVEE_NEXT'
scene.cycles.use_denoising = False
scene.cycles.samples = 128
scene.cycles.sampling_pattern = 'TABULATED_SOBOL'
scene.cycles.use_adaptive_sampling = False
scene.cycles.use_light_tree = False
scene.view_settings.view_transform = 'Filmic'
bpy.context.view_layer.update()

# ---- added for rendering (the .blend has no active camera and no usable light): camera, sun
cam_auto = bpy.data.cameras.new('AutoCamera')
cam_auto.lens = 50.0
cam_auto.sensor_width = 36.0
cam_auto.clip_end = 1000.0
ob_auto_camera = bpy.data.objects.new('AutoCamera', cam_auto)
scene.collection.objects.link(ob_auto_camera)
ob_auto_camera.location = (21.9552, -27.2891, 24.1284)
ob_auto_camera.rotation_euler = (1.09748, -7.21219e-08, 0.694738)
scene.camera = ob_auto_camera
light_auto_sun = bpy.data.lights.new('AutoSun', 'SUN')
light_auto_sun.energy = 3.0
light_auto_sun.angle = 0.0523599
ob_auto_sun = bpy.data.objects.new('AutoSun', light_auto_sun)
scene.collection.objects.link(ob_auto_sun)
ob_auto_sun.rotation_euler = (0.872665, 0.174533, 0.523599)
bpy.context.view_layer.update()
